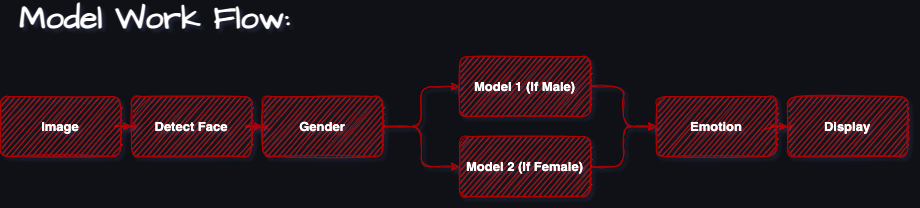

The diagram above was exported from draw.io. Its source (the exported page's mxGraphModel, read from the mxfile embedded in the PNG):
<mxGraphModel dx="1051" dy="568" grid="0" gridSize="10" guides="1" tooltips="1" connect="1" arrows="1" fold="1" page="1" pageScale="1" pageWidth="827" pageHeight="1169" background="#0F1116" math="0" shadow="1">
  <root>
    <mxCell id="0" />
    <mxCell id="1" parent="0" />
    <mxCell id="hABHS4vMWUD8Vhu3lzkL-5" value="" style="edgeStyle=orthogonalEdgeStyle;rounded=1;orthogonalLoop=1;jettySize=auto;html=1;sketch=1;labelBackgroundColor=none;fontColor=#FFFFFF;horizontal=1;fontSize=13;fontStyle=1;fillColor=#e51400;strokeColor=#B20000;shadow=0;" edge="1" parent="1" source="hABHS4vMWUD8Vhu3lzkL-1" target="hABHS4vMWUD8Vhu3lzkL-4">
      <mxGeometry relative="1" as="geometry" />
    </mxCell>
    <mxCell id="hABHS4vMWUD8Vhu3lzkL-1" value="Detect Face" style="rounded=1;whiteSpace=wrap;html=1;sketch=1;horizontal=1;fontSize=13;fontStyle=1;labelBackgroundColor=none;fillColor=#e51400;strokeColor=#B20000;shadow=0;fontColor=#ffffff;" vertex="1" parent="1">
      <mxGeometry x="171" y="240" width="120" height="60" as="geometry" />
    </mxCell>
    <mxCell id="hABHS4vMWUD8Vhu3lzkL-3" value="" style="edgeStyle=orthogonalEdgeStyle;rounded=1;orthogonalLoop=1;jettySize=auto;html=1;sketch=1;labelBackgroundColor=none;fontColor=#FFFFFF;horizontal=1;fontSize=13;fontStyle=1;fillColor=#e51400;strokeColor=#B20000;shadow=0;" edge="1" parent="1" source="hABHS4vMWUD8Vhu3lzkL-2" target="hABHS4vMWUD8Vhu3lzkL-1">
      <mxGeometry relative="1" as="geometry" />
    </mxCell>
    <mxCell id="hABHS4vMWUD8Vhu3lzkL-2" value="Image" style="rounded=1;whiteSpace=wrap;html=1;sketch=1;horizontal=1;fontSize=13;fontStyle=1;labelBackgroundColor=none;fillColor=#e51400;strokeColor=#B20000;shadow=0;fontColor=#ffffff;" vertex="1" parent="1">
      <mxGeometry x="40" y="240" width="120" height="60" as="geometry" />
    </mxCell>
    <mxCell id="hABHS4vMWUD8Vhu3lzkL-7" value="" style="edgeStyle=orthogonalEdgeStyle;rounded=1;orthogonalLoop=1;jettySize=auto;html=1;sketch=1;labelBackgroundColor=none;fontColor=#FFFFFF;horizontal=1;fontSize=13;fontStyle=1;fillColor=#e51400;strokeColor=#B20000;shadow=0;" edge="1" parent="1" source="hABHS4vMWUD8Vhu3lzkL-4" target="hABHS4vMWUD8Vhu3lzkL-6">
      <mxGeometry relative="1" as="geometry" />
    </mxCell>
    <mxCell id="hABHS4vMWUD8Vhu3lzkL-12" value="" style="edgeStyle=orthogonalEdgeStyle;rounded=1;orthogonalLoop=1;jettySize=auto;html=1;sketch=1;labelBackgroundColor=none;fontColor=#FFFFFF;horizontal=1;fontSize=13;fontStyle=1;fillColor=#e51400;strokeColor=#B20000;shadow=0;" edge="1" parent="1" source="hABHS4vMWUD8Vhu3lzkL-4" target="hABHS4vMWUD8Vhu3lzkL-11">
      <mxGeometry relative="1" as="geometry" />
    </mxCell>
    <mxCell id="hABHS4vMWUD8Vhu3lzkL-4" value="Gender" style="rounded=1;whiteSpace=wrap;html=1;sketch=1;horizontal=1;fontSize=13;fontStyle=1;labelBackgroundColor=none;fillColor=#e51400;strokeColor=#B20000;shadow=0;fontColor=#ffffff;" vertex="1" parent="1">
      <mxGeometry x="302" y="240" width="120" height="60" as="geometry" />
    </mxCell>
    <mxCell id="hABHS4vMWUD8Vhu3lzkL-14" value="" style="edgeStyle=orthogonalEdgeStyle;rounded=1;orthogonalLoop=1;jettySize=auto;html=1;sketch=1;labelBackgroundColor=none;fontColor=#FFFFFF;horizontal=1;fontSize=13;fontStyle=1;fillColor=#e51400;strokeColor=#B20000;shadow=0;" edge="1" parent="1" source="hABHS4vMWUD8Vhu3lzkL-6" target="hABHS4vMWUD8Vhu3lzkL-13">
      <mxGeometry relative="1" as="geometry" />
    </mxCell>
    <mxCell id="hABHS4vMWUD8Vhu3lzkL-6" value="Model 1 (If Male)" style="rounded=1;whiteSpace=wrap;html=1;sketch=1;horizontal=1;fontSize=13;fontStyle=1;labelBackgroundColor=none;fillColor=#e51400;strokeColor=#B20000;shadow=0;fontColor=#ffffff;" vertex="1" parent="1">
      <mxGeometry x="499" y="200" width="131" height="60" as="geometry" />
    </mxCell>
    <mxCell id="hABHS4vMWUD8Vhu3lzkL-15" value="" style="edgeStyle=orthogonalEdgeStyle;rounded=1;orthogonalLoop=1;jettySize=auto;html=1;sketch=1;labelBackgroundColor=none;fontColor=#FFFFFF;horizontal=1;fontSize=13;fontStyle=1;fillColor=#e51400;strokeColor=#B20000;shadow=0;" edge="1" parent="1" source="hABHS4vMWUD8Vhu3lzkL-11" target="hABHS4vMWUD8Vhu3lzkL-13">
      <mxGeometry relative="1" as="geometry" />
    </mxCell>
    <mxCell id="hABHS4vMWUD8Vhu3lzkL-11" value="Model 2 (If Female)" style="rounded=1;whiteSpace=wrap;html=1;sketch=1;horizontal=1;fontSize=13;fontStyle=1;labelBackgroundColor=none;fillColor=#e51400;strokeColor=#B20000;shadow=0;fontColor=#ffffff;" vertex="1" parent="1">
      <mxGeometry x="499" y="280" width="131" height="60" as="geometry" />
    </mxCell>
    <mxCell id="hABHS4vMWUD8Vhu3lzkL-17" value="" style="edgeStyle=orthogonalEdgeStyle;rounded=1;orthogonalLoop=1;jettySize=auto;html=1;sketch=1;labelBackgroundColor=none;fontColor=#FFFFFF;horizontal=1;fontSize=13;fontStyle=1;fillColor=#e51400;strokeColor=#B20000;shadow=0;" edge="1" parent="1" source="hABHS4vMWUD8Vhu3lzkL-13" target="hABHS4vMWUD8Vhu3lzkL-16">
      <mxGeometry relative="1" as="geometry" />
    </mxCell>
    <mxCell id="hABHS4vMWUD8Vhu3lzkL-13" value="Emotion" style="rounded=1;whiteSpace=wrap;html=1;sketch=1;horizontal=1;fontSize=13;fontStyle=1;labelBackgroundColor=none;fillColor=#e51400;strokeColor=#B20000;shadow=0;fontColor=#ffffff;" vertex="1" parent="1">
      <mxGeometry x="696" y="240" width="120" height="60" as="geometry" />
    </mxCell>
    <mxCell id="hABHS4vMWUD8Vhu3lzkL-16" value="Display" style="rounded=1;whiteSpace=wrap;html=1;sketch=1;horizontal=1;fontSize=13;fontStyle=1;labelBackgroundColor=none;fillColor=#e51400;strokeColor=#B20000;shadow=0;fontColor=#ffffff;" vertex="1" parent="1">
      <mxGeometry x="827" y="240" width="120" height="60" as="geometry" />
    </mxCell>
    <mxCell id="hABHS4vMWUD8Vhu3lzkL-18" value="&lt;font style=&quot;font-size: 32px;&quot;&gt;Model Work Flow:&lt;/font&gt;" style="text;html=1;strokeColor=none;fillColor=none;align=center;verticalAlign=middle;whiteSpace=wrap;rounded=0;shadow=0;labelBackgroundColor=none;sketch=1;hachureGap=4;fontFamily=Architects Daughter;fontSource=https%3A%2F%2Ffonts.googleapis.com%2Fcss%3Ffamily%3DArchitects%2BDaughter;fontSize=22;fontColor=#FFFFFF;fontStyle=1" vertex="1" parent="1">
      <mxGeometry x="40" y="148" width="309" height="30" as="geometry" />
    </mxCell>
  </root>
</mxGraphModel>